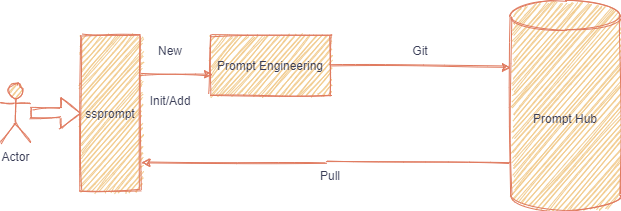

The diagram above was exported from draw.io. Its source (the exported page's mxGraphModel, read from the mxfile embedded in the PNG):
<mxGraphModel dx="1086" dy="966" grid="1" gridSize="10" guides="1" tooltips="1" connect="1" arrows="1" fold="1" page="1" pageScale="1" pageWidth="827" pageHeight="1169" background="#ffffff" math="0" shadow="0">
  <root>
    <mxCell id="0" />
    <mxCell id="1" parent="0" />
    <mxCell id="fWRKrQikM8IijfTygVM0-20" style="edgeStyle=orthogonalEdgeStyle;rounded=0;orthogonalLoop=1;jettySize=auto;html=1;exitX=0;exitY=0.771;exitDx=0;exitDy=0;exitPerimeter=0;entryX=1.025;entryY=0.82;entryDx=0;entryDy=0;entryPerimeter=0;sketch=1;strokeColor=#E07A5F;fontColor=#393C56;labelBackgroundColor=#F4F1DE;" edge="1" parent="1" source="fWRKrQikM8IijfTygVM0-3" target="fWRKrQikM8IijfTygVM0-12">
      <mxGeometry relative="1" as="geometry" />
    </mxCell>
    <mxCell id="fWRKrQikM8IijfTygVM0-3" value="Prompt Hub" style="shape=cylinder3;whiteSpace=wrap;html=1;boundedLbl=1;backgroundOutline=1;size=15;sketch=1;fillColor=#F2CC8F;strokeColor=#E07A5F;fontColor=#393C56;" vertex="1" parent="1">
      <mxGeometry x="580" y="370" width="110" height="210" as="geometry" />
    </mxCell>
    <mxCell id="fWRKrQikM8IijfTygVM0-12" value="ssprompt" style="rounded=0;whiteSpace=wrap;html=1;sketch=1;fillColor=#F2CC8F;strokeColor=#E07A5F;fontColor=#393C56;" vertex="1" parent="1">
      <mxGeometry x="150" y="405" width="60" height="155" as="geometry" />
    </mxCell>
    <mxCell id="fWRKrQikM8IijfTygVM0-17" value="Pull" style="text;html=1;strokeColor=none;fillColor=none;align=center;verticalAlign=middle;whiteSpace=wrap;rounded=0;sketch=1;fontColor=#393C56;" vertex="1" parent="1">
      <mxGeometry x="380" y="535" width="40" height="20" as="geometry" />
    </mxCell>
    <mxCell id="fWRKrQikM8IijfTygVM0-23" value="Prompt Engineering" style="rounded=0;whiteSpace=wrap;html=1;sketch=1;fillColor=#F2CC8F;strokeColor=#E07A5F;fontColor=#393C56;" vertex="1" parent="1">
      <mxGeometry x="280" y="405" width="120" height="60" as="geometry" />
    </mxCell>
    <mxCell id="fWRKrQikM8IijfTygVM0-26" value="New" style="text;html=1;strokeColor=none;fillColor=none;align=center;verticalAlign=middle;whiteSpace=wrap;rounded=0;sketch=1;fontColor=#393C56;" vertex="1" parent="1">
      <mxGeometry x="220" y="410" width="40" height="20" as="geometry" />
    </mxCell>
    <mxCell id="fWRKrQikM8IijfTygVM0-27" value="Init/Add" style="text;html=1;strokeColor=none;fillColor=none;align=center;verticalAlign=middle;whiteSpace=wrap;rounded=0;sketch=1;fontColor=#393C56;" vertex="1" parent="1">
      <mxGeometry x="220" y="460" width="40" height="20" as="geometry" />
    </mxCell>
    <mxCell id="fWRKrQikM8IijfTygVM0-30" value="" style="endArrow=classic;html=1;exitX=1;exitY=0.5;exitDx=0;exitDy=0;entryX=0;entryY=0.319;entryDx=0;entryDy=0;entryPerimeter=0;sketch=1;strokeColor=#E07A5F;fontColor=#393C56;labelBackgroundColor=#F4F1DE;" edge="1" parent="1" source="fWRKrQikM8IijfTygVM0-23" target="fWRKrQikM8IijfTygVM0-3">
      <mxGeometry width="50" height="50" relative="1" as="geometry">
        <mxPoint x="450" y="460" as="sourcePoint" />
        <mxPoint x="590" y="440" as="targetPoint" />
      </mxGeometry>
    </mxCell>
    <mxCell id="fWRKrQikM8IijfTygVM0-31" value="Git" style="text;html=1;strokeColor=none;fillColor=none;align=center;verticalAlign=middle;whiteSpace=wrap;rounded=0;sketch=1;fontColor=#393C56;" vertex="1" parent="1">
      <mxGeometry x="470" y="410" width="40" height="20" as="geometry" />
    </mxCell>
    <mxCell id="fWRKrQikM8IijfTygVM0-33" value="Actor" style="shape=umlActor;verticalLabelPosition=bottom;verticalAlign=top;html=1;outlineConnect=0;sketch=1;fillColor=#F2CC8F;strokeColor=#E07A5F;fontColor=#393C56;" vertex="1" parent="1">
      <mxGeometry x="70" y="452.5" width="30" height="60" as="geometry" />
    </mxCell>
    <mxCell id="fWRKrQikM8IijfTygVM0-34" value="" style="shape=flexArrow;endArrow=classic;html=1;entryX=0;entryY=0.5;entryDx=0;entryDy=0;sketch=1;strokeColor=#E07A5F;fontColor=#393C56;labelBackgroundColor=#F4F1DE;" edge="1" parent="1" source="fWRKrQikM8IijfTygVM0-33" target="fWRKrQikM8IijfTygVM0-12">
      <mxGeometry width="50" height="50" relative="1" as="geometry">
        <mxPoint x="100" y="500" as="sourcePoint" />
        <mxPoint x="150" y="450" as="targetPoint" />
      </mxGeometry>
    </mxCell>
    <mxCell id="fWRKrQikM8IijfTygVM0-37" value="" style="endArrow=classic;html=1;exitX=1;exitY=0.25;exitDx=0;exitDy=0;entryX=0.017;entryY=0.65;entryDx=0;entryDy=0;entryPerimeter=0;sketch=1;strokeColor=#E07A5F;fontColor=#393C56;labelBackgroundColor=#F4F1DE;" edge="1" parent="1" source="fWRKrQikM8IijfTygVM0-12" target="fWRKrQikM8IijfTygVM0-23">
      <mxGeometry width="50" height="50" relative="1" as="geometry">
        <mxPoint x="390" y="430" as="sourcePoint" />
        <mxPoint x="440" y="380" as="targetPoint" />
      </mxGeometry>
    </mxCell>
  </root>
</mxGraphModel>